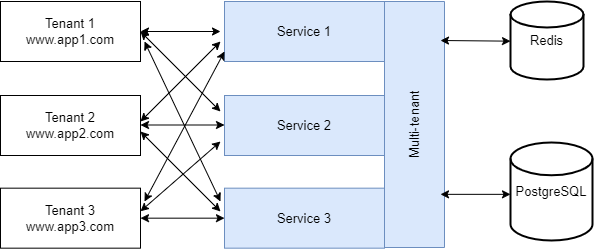

The diagram above was exported from draw.io. Its source (the exported page's mxGraphModel, read from the mxfile embedded in the PNG):
<mxGraphModel dx="720" dy="509" grid="0" gridSize="10" guides="1" tooltips="1" connect="1" arrows="1" fold="1" page="1" pageScale="1" pageWidth="827" pageHeight="1169" math="0" shadow="0">
  <root>
    <mxCell id="0" />
    <mxCell id="1" parent="0" />
    <mxCell id="wchcwq8PgAlYHceHtr6u-3" value="&lt;font style=&quot;font-size: 13px;&quot;&gt;Multi-tenant&lt;/font&gt;" style="rounded=0;whiteSpace=wrap;html=1;rotation=-90;background: #000;fillColor=#dae8fc;strokeColor=#6c8ebf;" parent="1" vertex="1">
      <mxGeometry x="421" y="173" width="246" height="60" as="geometry" />
    </mxCell>
    <mxCell id="wchcwq8PgAlYHceHtr6u-4" value="&lt;font style=&quot;font-size: 13px;&quot;&gt;Service 1&lt;/font&gt;" style="rounded=0;whiteSpace=wrap;html=1;fillColor=#dae8fc;strokeColor=#6c8ebf;" parent="1" vertex="1">
      <mxGeometry x="354" y="80" width="160" height="60" as="geometry" />
    </mxCell>
    <mxCell id="wchcwq8PgAlYHceHtr6u-5" value="&lt;span&gt;&lt;font style=&quot;font-size: 13px;&quot;&gt;Service 2&lt;/font&gt;&lt;/span&gt;" style="rounded=0;whiteSpace=wrap;html=1;fillColor=#dae8fc;strokeColor=#6c8ebf;" parent="1" vertex="1">
      <mxGeometry x="354" y="174" width="160" height="60" as="geometry" />
    </mxCell>
    <mxCell id="wchcwq8PgAlYHceHtr6u-6" value="&lt;span&gt;&lt;font style=&quot;font-size: 13px;&quot;&gt;Service 3&lt;/font&gt;&lt;/span&gt;" style="rounded=0;whiteSpace=wrap;html=1;fillColor=#dae8fc;strokeColor=#6c8ebf;" parent="1" vertex="1">
      <mxGeometry x="354" y="266.67" width="160" height="60" as="geometry" />
    </mxCell>
    <mxCell id="wchcwq8PgAlYHceHtr6u-10" value="" style="endArrow=classic;startArrow=classic;html=1;rounded=0;" parent="1" edge="1">
      <mxGeometry width="50" height="50" relative="1" as="geometry">
        <mxPoint x="570" y="272.84000000000003" as="sourcePoint" />
        <mxPoint x="640" y="272.84000000000003" as="targetPoint" />
      </mxGeometry>
    </mxCell>
    <mxCell id="wchcwq8PgAlYHceHtr6u-11" value="" style="endArrow=classic;startArrow=classic;html=1;rounded=0;" parent="1" edge="1">
      <mxGeometry width="50" height="50" relative="1" as="geometry">
        <mxPoint x="570" y="119" as="sourcePoint" />
        <mxPoint x="640" y="119.66215768812367" as="targetPoint" />
      </mxGeometry>
    </mxCell>
    <mxCell id="wchcwq8PgAlYHceHtr6u-13" value="&lt;font style=&quot;font-size: 13px;&quot;&gt;Tenant 1&lt;br&gt;www.app1.com&lt;/font&gt;" style="rounded=0;whiteSpace=wrap;html=1;" parent="1" vertex="1">
      <mxGeometry x="130" y="80" width="140" height="60" as="geometry" />
    </mxCell>
    <mxCell id="wchcwq8PgAlYHceHtr6u-16" value="&lt;font style=&quot;font-size: 13px;&quot;&gt;Tenant 2&lt;br&gt;www.app2.com&lt;/font&gt;" style="rounded=0;whiteSpace=wrap;html=1;" parent="1" vertex="1">
      <mxGeometry x="130" y="174" width="140" height="60" as="geometry" />
    </mxCell>
    <mxCell id="wchcwq8PgAlYHceHtr6u-17" value="&lt;font style=&quot;font-size: 13px;&quot;&gt;Tenant 3&lt;br&gt;www.app3.com&lt;/font&gt;" style="rounded=0;whiteSpace=wrap;html=1;" parent="1" vertex="1">
      <mxGeometry x="130" y="266.66999999999996" width="140" height="60" as="geometry" />
    </mxCell>
    <mxCell id="wchcwq8PgAlYHceHtr6u-18" value="" style="endArrow=classic;startArrow=classic;html=1;rounded=0;exitX=1;exitY=0.385;exitDx=0;exitDy=0;exitPerimeter=0;" parent="1" source="wchcwq8PgAlYHceHtr6u-17" edge="1">
      <mxGeometry width="50" height="50" relative="1" as="geometry">
        <mxPoint x="290" y="270" as="sourcePoint" />
        <mxPoint x="350" y="220" as="targetPoint" />
      </mxGeometry>
    </mxCell>
    <mxCell id="wchcwq8PgAlYHceHtr6u-19" value="" style="endArrow=classic;startArrow=classic;html=1;rounded=0;" parent="1" edge="1">
      <mxGeometry width="50" height="50" relative="1" as="geometry">
        <mxPoint x="270" y="200" as="sourcePoint" />
        <mxPoint x="350" y="120" as="targetPoint" />
      </mxGeometry>
    </mxCell>
    <mxCell id="wchcwq8PgAlYHceHtr6u-20" value="" style="endArrow=classic;startArrow=classic;html=1;rounded=0;exitX=1;exitY=0.5;exitDx=0;exitDy=0;" parent="1" source="wchcwq8PgAlYHceHtr6u-13" edge="1">
      <mxGeometry width="50" height="50" relative="1" as="geometry">
        <mxPoint x="270" y="120" as="sourcePoint" />
        <mxPoint x="350" y="110" as="targetPoint" />
      </mxGeometry>
    </mxCell>
    <mxCell id="wchcwq8PgAlYHceHtr6u-21" value="" style="endArrow=classic;startArrow=classic;html=1;rounded=0;entryX=0;entryY=0.5;entryDx=0;entryDy=0;exitX=1;exitY=0.5;exitDx=0;exitDy=0;" parent="1" source="wchcwq8PgAlYHceHtr6u-17" target="wchcwq8PgAlYHceHtr6u-6" edge="1">
      <mxGeometry width="50" height="50" relative="1" as="geometry">
        <mxPoint x="270" y="300" as="sourcePoint" />
        <mxPoint x="320" y="250" as="targetPoint" />
      </mxGeometry>
    </mxCell>
    <mxCell id="wchcwq8PgAlYHceHtr6u-22" value="" style="endArrow=classic;startArrow=classic;html=1;rounded=0;entryX=0;entryY=0.5;entryDx=0;entryDy=0;exitX=1;exitY=0.5;exitDx=0;exitDy=0;" parent="1" edge="1">
      <mxGeometry width="50" height="50" relative="1" as="geometry">
        <mxPoint x="270" y="203.49999999999994" as="sourcePoint" />
        <mxPoint x="354" y="203.50000000000006" as="targetPoint" />
      </mxGeometry>
    </mxCell>
    <mxCell id="wchcwq8PgAlYHceHtr6u-23" value="" style="endArrow=classic;startArrow=classic;html=1;rounded=0;" parent="1" edge="1">
      <mxGeometry width="50" height="50" relative="1" as="geometry">
        <mxPoint x="270" y="110" as="sourcePoint" />
        <mxPoint x="350" y="190" as="targetPoint" />
      </mxGeometry>
    </mxCell>
    <mxCell id="wchcwq8PgAlYHceHtr6u-25" value="" style="endArrow=classic;startArrow=classic;html=1;rounded=0;" parent="1" edge="1">
      <mxGeometry width="50" height="50" relative="1" as="geometry">
        <mxPoint x="270" y="210" as="sourcePoint" />
        <mxPoint x="350" y="290" as="targetPoint" />
      </mxGeometry>
    </mxCell>
    <mxCell id="wchcwq8PgAlYHceHtr6u-26" value="" style="endArrow=classic;startArrow=classic;html=1;rounded=0;" parent="1" edge="1">
      <mxGeometry width="50" height="50" relative="1" as="geometry">
        <mxPoint x="274" y="120" as="sourcePoint" />
        <mxPoint x="350" y="280" as="targetPoint" />
      </mxGeometry>
    </mxCell>
    <mxCell id="wchcwq8PgAlYHceHtr6u-27" value="" style="endArrow=classic;startArrow=classic;html=1;rounded=0;" parent="1" edge="1">
      <mxGeometry width="50" height="50" relative="1" as="geometry">
        <mxPoint x="274" y="280" as="sourcePoint" />
        <mxPoint x="354" y="130" as="targetPoint" />
      </mxGeometry>
    </mxCell>
    <mxCell id="Soep7sDT4fNXVGxBGifo-1" value="&lt;font style=&quot;font-size: 13px;&quot;&gt;PostgreSQL&lt;/font&gt;" style="strokeWidth=2;html=1;shape=mxgraph.flowchart.database;whiteSpace=wrap;" vertex="1" parent="1">
      <mxGeometry x="640" y="221" width="82" height="98" as="geometry" />
    </mxCell>
    <mxCell id="Soep7sDT4fNXVGxBGifo-2" value="&lt;font style=&quot;font-size: 13px;&quot;&gt;Redis&lt;/font&gt;" style="strokeWidth=2;html=1;shape=mxgraph.flowchart.database;whiteSpace=wrap;" vertex="1" parent="1">
      <mxGeometry x="640" y="80" width="73" height="78" as="geometry" />
    </mxCell>
  </root>
</mxGraphModel>